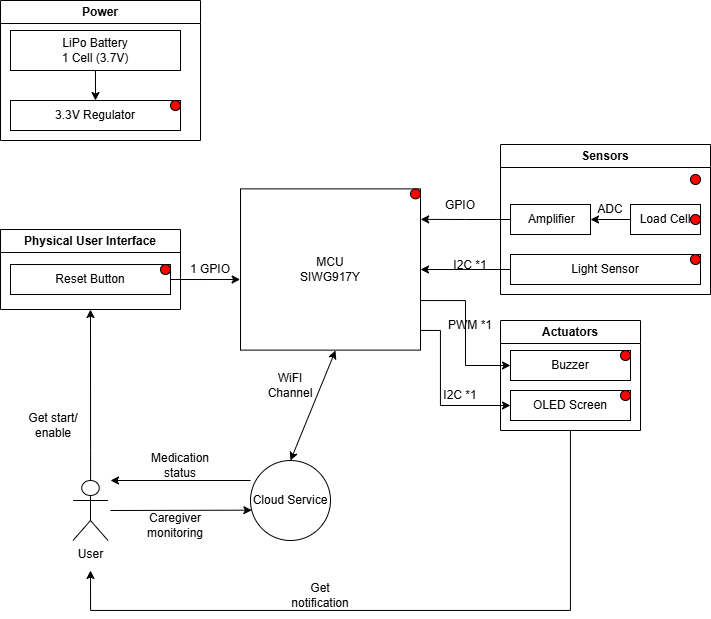

The diagram above was exported from draw.io. Its source (the exported page's mxGraphModel, read from the mxfile embedded in the PNG):
<mxGraphModel dx="979" dy="779" grid="1" gridSize="10" guides="1" tooltips="1" connect="1" arrows="1" fold="1" page="1" pageScale="1" pageWidth="827" pageHeight="1169" math="0" shadow="0">
  <root>
    <mxCell id="0" />
    <mxCell id="1" parent="0" />
    <mxCell id="_2UvsB2VS9u2VYXiWoYU-8" parent="1" style="swimlane;whiteSpace=wrap;html=1;" value="Physical User Interface" vertex="1">
      <mxGeometry height="80" width="180" x="50" y="329.01" as="geometry" />
    </mxCell>
    <mxCell id="_2UvsB2VS9u2VYXiWoYU-20" parent="_2UvsB2VS9u2VYXiWoYU-8" style="rounded=0;whiteSpace=wrap;html=1;" value="Reset Button" vertex="1">
      <mxGeometry height="30" width="160" x="10" y="35" as="geometry" />
    </mxCell>
    <mxCell id="_2UvsB2VS9u2VYXiWoYU-121" parent="_2UvsB2VS9u2VYXiWoYU-8" style="ellipse;whiteSpace=wrap;html=1;aspect=fixed;fillColor=#FF0000;" value="" vertex="1">
      <mxGeometry height="10" width="10" x="160" y="35" as="geometry" />
    </mxCell>
    <mxCell id="_2UvsB2VS9u2VYXiWoYU-10" parent="1" style="swimlane;whiteSpace=wrap;html=1;startSize=23;" value="Sensors" vertex="1">
      <mxGeometry height="150" width="210" x="550" y="244" as="geometry" />
    </mxCell>
    <mxCell id="_2UvsB2VS9u2VYXiWoYU-7" parent="_2UvsB2VS9u2VYXiWoYU-10" style="rounded=0;whiteSpace=wrap;html=1;" value="&amp;nbsp;Amplifier" vertex="1">
      <mxGeometry height="30" width="80" x="10" y="60" as="geometry" />
    </mxCell>
    <mxCell id="_2UvsB2VS9u2VYXiWoYU-6" parent="_2UvsB2VS9u2VYXiWoYU-10" style="rounded=0;whiteSpace=wrap;html=1;" value="Light Sensor" vertex="1">
      <mxGeometry height="30" width="190" x="10" y="110" as="geometry" />
    </mxCell>
    <mxCell id="_2UvsB2VS9u2VYXiWoYU-90" edge="1" parent="_2UvsB2VS9u2VYXiWoYU-10" source="_2UvsB2VS9u2VYXiWoYU-88" style="edgeStyle=orthogonalEdgeStyle;rounded=0;orthogonalLoop=1;jettySize=auto;html=1;exitX=0;exitY=0.5;exitDx=0;exitDy=0;entryX=1;entryY=0.5;entryDx=0;entryDy=0;" target="_2UvsB2VS9u2VYXiWoYU-7">
      <mxGeometry relative="1" as="geometry" />
    </mxCell>
    <mxCell id="_2UvsB2VS9u2VYXiWoYU-88" parent="_2UvsB2VS9u2VYXiWoYU-10" style="whiteSpace=wrap;html=1;" value="Load Cell" vertex="1">
      <mxGeometry height="30" width="70" x="130" y="60" as="geometry" />
    </mxCell>
    <mxCell id="_2UvsB2VS9u2VYXiWoYU-124" parent="_2UvsB2VS9u2VYXiWoYU-10" style="ellipse;whiteSpace=wrap;html=1;aspect=fixed;fillColor=#FF0000;" value="" vertex="1">
      <mxGeometry height="10" width="10" x="190" y="70" as="geometry" />
    </mxCell>
    <mxCell id="_2UvsB2VS9u2VYXiWoYU-125" parent="_2UvsB2VS9u2VYXiWoYU-10" style="ellipse;whiteSpace=wrap;html=1;aspect=fixed;fillColor=#FF0000;" value="" vertex="1">
      <mxGeometry height="10" width="10" x="190" y="110" as="geometry" />
    </mxCell>
    <mxCell id="_2UvsB2VS9u2VYXiWoYU-129" parent="_2UvsB2VS9u2VYXiWoYU-10" style="ellipse;whiteSpace=wrap;html=1;aspect=fixed;fillColor=#FF0000;" value="" vertex="1">
      <mxGeometry height="10" width="10" x="190" y="30" as="geometry" />
    </mxCell>
    <mxCell id="rS7v2GSv6UBvWA78V9XA-1" parent="_2UvsB2VS9u2VYXiWoYU-10" style="text;html=1;whiteSpace=wrap;strokeColor=none;fillColor=none;align=center;verticalAlign=middle;rounded=0;" value="ADC" vertex="1">
      <mxGeometry height="30" width="60" x="80" y="50" as="geometry" />
    </mxCell>
    <mxCell id="_2UvsB2VS9u2VYXiWoYU-11" parent="1" style="swimlane;whiteSpace=wrap;html=1;" value="Power" vertex="1">
      <mxGeometry height="140" width="200" x="50" y="100" as="geometry" />
    </mxCell>
    <mxCell id="_2UvsB2VS9u2VYXiWoYU-92" edge="1" parent="_2UvsB2VS9u2VYXiWoYU-11" source="_2UvsB2VS9u2VYXiWoYU-2" style="edgeStyle=orthogonalEdgeStyle;rounded=0;orthogonalLoop=1;jettySize=auto;html=1;" target="_2UvsB2VS9u2VYXiWoYU-5" value="">
      <mxGeometry relative="1" as="geometry" />
    </mxCell>
    <mxCell id="_2UvsB2VS9u2VYXiWoYU-2" parent="_2UvsB2VS9u2VYXiWoYU-11" style="rounded=0;whiteSpace=wrap;html=1;" value="LiPo Battery&lt;div&gt;1 Cell (3.7V)&lt;/div&gt;" vertex="1">
      <mxGeometry height="40" width="170" x="10" y="30" as="geometry" />
    </mxCell>
    <mxCell id="_2UvsB2VS9u2VYXiWoYU-5" parent="_2UvsB2VS9u2VYXiWoYU-11" style="rounded=0;whiteSpace=wrap;html=1;" value="3.3V Regulator" vertex="1">
      <mxGeometry height="30" width="170" x="10" y="100" as="geometry" />
    </mxCell>
    <mxCell id="_2UvsB2VS9u2VYXiWoYU-120" parent="_2UvsB2VS9u2VYXiWoYU-11" style="ellipse;whiteSpace=wrap;html=1;aspect=fixed;fillColor=#FF0000;" value="" vertex="1">
      <mxGeometry height="10" width="10" x="170" y="100" as="geometry" />
    </mxCell>
    <mxCell id="_2UvsB2VS9u2VYXiWoYU-118" edge="1" parent="1" source="_2UvsB2VS9u2VYXiWoYU-12" style="edgeStyle=orthogonalEdgeStyle;rounded=0;orthogonalLoop=1;jettySize=auto;html=1;">
      <mxGeometry relative="1" as="geometry">
        <Array as="points">
          <mxPoint x="620" y="710" />
          <mxPoint x="140" y="710" />
        </Array>
        <mxPoint x="140" y="670" as="targetPoint" />
      </mxGeometry>
    </mxCell>
    <mxCell id="_2UvsB2VS9u2VYXiWoYU-12" parent="1" style="swimlane;whiteSpace=wrap;html=1;startSize=23;" value="Actuators" vertex="1">
      <mxGeometry height="110" width="140" x="550" y="420" as="geometry" />
    </mxCell>
    <mxCell id="_2UvsB2VS9u2VYXiWoYU-13" parent="_2UvsB2VS9u2VYXiWoYU-12" style="rounded=0;whiteSpace=wrap;html=1;" value="Buzzer" vertex="1">
      <mxGeometry height="30" width="120" x="10" y="30" as="geometry" />
    </mxCell>
    <mxCell id="_2UvsB2VS9u2VYXiWoYU-14" parent="_2UvsB2VS9u2VYXiWoYU-12" style="rounded=0;whiteSpace=wrap;html=1;" value="OLED Screen" vertex="1">
      <mxGeometry height="30" width="120" x="10" y="70" as="geometry" />
    </mxCell>
    <mxCell id="_2UvsB2VS9u2VYXiWoYU-126" parent="_2UvsB2VS9u2VYXiWoYU-12" style="ellipse;whiteSpace=wrap;html=1;aspect=fixed;fillColor=#FF0000;" value="" vertex="1">
      <mxGeometry height="10" width="10" x="120" y="30" as="geometry" />
    </mxCell>
    <mxCell id="_2UvsB2VS9u2VYXiWoYU-127" parent="_2UvsB2VS9u2VYXiWoYU-12" style="ellipse;whiteSpace=wrap;html=1;aspect=fixed;fillColor=#FF0000;" value="" vertex="1">
      <mxGeometry height="10" width="10" x="120" y="70" as="geometry" />
    </mxCell>
    <mxCell id="_2UvsB2VS9u2VYXiWoYU-76" edge="1" parent="1" source="_2UvsB2VS9u2VYXiWoYU-18" style="edgeStyle=orthogonalEdgeStyle;rounded=0;orthogonalLoop=1;jettySize=auto;html=1;exitX=1;exitY=0.75;exitDx=0;exitDy=0;entryX=0;entryY=0.5;entryDx=0;entryDy=0;" target="_2UvsB2VS9u2VYXiWoYU-13">
      <mxGeometry relative="1" as="geometry">
        <Array as="points">
          <mxPoint x="470" y="400" />
          <mxPoint x="515" y="400" />
          <mxPoint x="515" y="465" />
        </Array>
      </mxGeometry>
    </mxCell>
    <mxCell id="_2UvsB2VS9u2VYXiWoYU-78" edge="1" parent="1" source="_2UvsB2VS9u2VYXiWoYU-18" style="edgeStyle=orthogonalEdgeStyle;rounded=0;orthogonalLoop=1;jettySize=auto;html=1;exitX=1;exitY=0.75;exitDx=0;exitDy=0;entryX=0;entryY=0.5;entryDx=0;entryDy=0;" target="_2UvsB2VS9u2VYXiWoYU-14">
      <mxGeometry relative="1" as="geometry">
        <Array as="points">
          <mxPoint x="470" y="430" />
          <mxPoint x="490" y="430" />
          <mxPoint x="490" y="505" />
        </Array>
      </mxGeometry>
    </mxCell>
    <mxCell id="_2UvsB2VS9u2VYXiWoYU-18" parent="1" style="rounded=0;whiteSpace=wrap;html=1;" value="MCU&lt;div&gt;&lt;span id=&quot;docs-internal-guid-e43b9e40-7fff-1521-10a8-3ddcbe297a7c&quot;&gt;&lt;span style=&quot;background-color: transparent; font-variant-numeric: normal; font-variant-east-asian: normal; font-variant-alternates: normal; font-variant-position: normal; font-variant-emoji: normal; text-decoration-skip-ink: none; vertical-align: baseline; white-space-collapse: preserve;&quot;&gt;&lt;font face=&quot;Helvetica&quot; style=&quot;color: rgb(0, 0, 0);&quot;&gt;SIWG917Y&lt;/font&gt;&lt;/span&gt;&lt;/span&gt;&lt;/div&gt;" vertex="1">
      <mxGeometry height="161.25" width="180" x="290" y="288.38" as="geometry" />
    </mxCell>
    <mxCell id="_2UvsB2VS9u2VYXiWoYU-53" parent="1" style="text;html=1;whiteSpace=wrap;strokeColor=none;fillColor=none;align=center;verticalAlign=middle;rounded=0;" value="1 GPIO" vertex="1">
      <mxGeometry height="36" width="60" x="230" y="351.01" as="geometry" />
    </mxCell>
    <mxCell id="_2UvsB2VS9u2VYXiWoYU-75" edge="1" parent="1" source="_2UvsB2VS9u2VYXiWoYU-6" style="edgeStyle=orthogonalEdgeStyle;rounded=0;orthogonalLoop=1;jettySize=auto;html=1;entryX=1;entryY=0.5;entryDx=0;entryDy=0;" target="_2UvsB2VS9u2VYXiWoYU-18">
      <mxGeometry relative="1" as="geometry" />
    </mxCell>
    <mxCell id="_2UvsB2VS9u2VYXiWoYU-83" parent="1" style="text;html=1;whiteSpace=wrap;strokeColor=none;fillColor=none;align=center;verticalAlign=middle;rounded=0;" value="PWM *1" vertex="1">
      <mxGeometry height="30" width="60" x="490" y="410" as="geometry" />
    </mxCell>
    <mxCell id="_2UvsB2VS9u2VYXiWoYU-84" parent="1" style="text;html=1;whiteSpace=wrap;strokeColor=none;fillColor=none;align=center;verticalAlign=middle;rounded=0;" value="I2C *1" vertex="1">
      <mxGeometry height="30" width="60" x="480" y="480" as="geometry" />
    </mxCell>
    <mxCell id="_2UvsB2VS9u2VYXiWoYU-86" parent="1" style="text;html=1;whiteSpace=wrap;strokeColor=none;fillColor=none;align=center;verticalAlign=middle;rounded=0;" value="I2C *1" vertex="1">
      <mxGeometry height="30" width="60" x="490" y="350" as="geometry" />
    </mxCell>
    <mxCell id="_2UvsB2VS9u2VYXiWoYU-87" parent="1" style="text;html=1;whiteSpace=wrap;strokeColor=none;fillColor=none;align=center;verticalAlign=middle;rounded=0;" value="GPIO" vertex="1">
      <mxGeometry height="30" width="60" x="480" y="290" as="geometry" />
    </mxCell>
    <mxCell id="_2UvsB2VS9u2VYXiWoYU-100" edge="1" parent="1" source="_2UvsB2VS9u2VYXiWoYU-93" style="edgeStyle=orthogonalEdgeStyle;rounded=0;orthogonalLoop=1;jettySize=auto;html=1;entryX=0.5;entryY=1;entryDx=0;entryDy=0;" target="_2UvsB2VS9u2VYXiWoYU-8">
      <mxGeometry relative="1" as="geometry">
        <Array as="points">
          <mxPoint x="140" y="550" />
          <mxPoint x="140" y="550" />
        </Array>
      </mxGeometry>
    </mxCell>
    <mxCell id="_2UvsB2VS9u2VYXiWoYU-93" parent="1" style="shape=umlActor;verticalLabelPosition=bottom;verticalAlign=top;html=1;outlineConnect=0;" value="User" vertex="1">
      <mxGeometry height="60" width="35" x="122.5" y="580" as="geometry" />
    </mxCell>
    <mxCell id="_2UvsB2VS9u2VYXiWoYU-101" parent="1" style="text;html=1;whiteSpace=wrap;strokeColor=none;fillColor=none;align=center;verticalAlign=middle;rounded=0;" value="Get start/ enable" vertex="1">
      <mxGeometry height="30" width="90" x="57.5" y="510" as="geometry" />
    </mxCell>
    <mxCell id="_2UvsB2VS9u2VYXiWoYU-102" parent="1" style="ellipse;whiteSpace=wrap;html=1;aspect=fixed;" value="Cloud Service" vertex="1">
      <mxGeometry height="80" width="80" x="300" y="560" as="geometry" />
    </mxCell>
    <mxCell id="_2UvsB2VS9u2VYXiWoYU-104" edge="1" parent="1" source="_2UvsB2VS9u2VYXiWoYU-102" style="endArrow=classic;startArrow=classic;html=1;rounded=0;exitX=0.5;exitY=0;exitDx=0;exitDy=0;" value="">
      <mxGeometry height="50" relative="1" width="50" as="geometry">
        <mxPoint x="335" y="500" as="sourcePoint" />
        <mxPoint x="385" y="450" as="targetPoint" />
      </mxGeometry>
    </mxCell>
    <mxCell id="_2UvsB2VS9u2VYXiWoYU-105" parent="1" style="text;html=1;whiteSpace=wrap;strokeColor=none;fillColor=none;align=center;verticalAlign=middle;rounded=0;" value="WiFI Channel" vertex="1">
      <mxGeometry height="30" width="60" x="310" y="470" as="geometry" />
    </mxCell>
    <mxCell id="_2UvsB2VS9u2VYXiWoYU-108" parent="1" style="text;html=1;whiteSpace=wrap;strokeColor=none;fillColor=none;align=center;verticalAlign=middle;rounded=0;" value="Medication status" vertex="1">
      <mxGeometry height="30" width="80" x="190" y="550" as="geometry" />
    </mxCell>
    <mxCell id="_2UvsB2VS9u2VYXiWoYU-111" edge="1" parent="1" style="endArrow=classic;html=1;rounded=0;" value="">
      <mxGeometry height="50" relative="1" width="50" as="geometry">
        <mxPoint x="300" y="580" as="sourcePoint" />
        <mxPoint x="160" y="580" as="targetPoint" />
      </mxGeometry>
    </mxCell>
    <mxCell id="_2UvsB2VS9u2VYXiWoYU-113" edge="1" parent="1" style="endArrow=classic;html=1;rounded=0;entryX=0.017;entryY=0.621;entryDx=0;entryDy=0;entryPerimeter=0;" target="_2UvsB2VS9u2VYXiWoYU-102" value="">
      <mxGeometry height="50" relative="1" width="50" as="geometry">
        <mxPoint x="160" y="610" as="sourcePoint" />
        <mxPoint x="290" y="650" as="targetPoint" />
      </mxGeometry>
    </mxCell>
    <mxCell id="_2UvsB2VS9u2VYXiWoYU-114" parent="1" style="text;html=1;whiteSpace=wrap;strokeColor=none;fillColor=none;align=center;verticalAlign=middle;rounded=0;" value="Caregiver monitoring" vertex="1">
      <mxGeometry height="30" width="110" x="170" y="610" as="geometry" />
    </mxCell>
    <mxCell id="_2UvsB2VS9u2VYXiWoYU-119" parent="1" style="text;html=1;whiteSpace=wrap;strokeColor=none;fillColor=none;align=center;verticalAlign=middle;rounded=0;" value="Get notification" vertex="1">
      <mxGeometry height="30" width="60" x="340" y="680" as="geometry" />
    </mxCell>
    <mxCell id="_2UvsB2VS9u2VYXiWoYU-128" parent="1" style="ellipse;whiteSpace=wrap;html=1;aspect=fixed;fillColor=#FF0000;" value="" vertex="1">
      <mxGeometry height="10" width="10" x="460" y="288.38" as="geometry" />
    </mxCell>
    <mxCell id="EzWOP67kEiMj_IfcZizU-3" edge="1" parent="1" source="_2UvsB2VS9u2VYXiWoYU-20" style="edgeStyle=orthogonalEdgeStyle;rounded=0;orthogonalLoop=1;jettySize=auto;html=1;exitX=1;exitY=0.5;exitDx=0;exitDy=0;entryX=-0.002;entryY=0.562;entryDx=0;entryDy=0;entryPerimeter=0;" target="_2UvsB2VS9u2VYXiWoYU-18">
      <mxGeometry relative="1" as="geometry" />
    </mxCell>
    <mxCell id="EzWOP67kEiMj_IfcZizU-7" edge="1" parent="1" source="_2UvsB2VS9u2VYXiWoYU-7" style="edgeStyle=orthogonalEdgeStyle;rounded=0;orthogonalLoop=1;jettySize=auto;html=1;exitX=0;exitY=0.5;exitDx=0;exitDy=0;entryX=1.001;entryY=0.189;entryDx=0;entryDy=0;entryPerimeter=0;" target="_2UvsB2VS9u2VYXiWoYU-18">
      <mxGeometry relative="1" as="geometry" />
    </mxCell>
  </root>
</mxGraphModel>